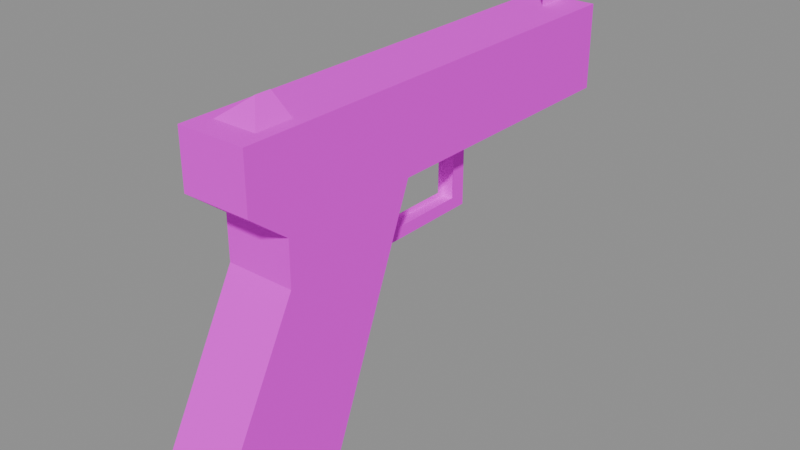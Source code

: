 # Source: recovered_gun_glock18.blend  (saved by Blender 4.5.92; exported with 4.5.12 LTS)
import bpy
from mathutils import Matrix  # noqa: F401  (used for matrix-valued properties, if any)

bpy.ops.wm.read_factory_settings(use_empty=True)
scene = bpy.context.scene
scene.name = 'Scene'

# ---- images (referenced by path relative to the original .blend; pixels are not part of the script)
import os
ASSET_DIR = os.environ.get("B2B_ASSET_DIR", "")  # directory of the original .blend (textures are referenced by path, not embedded)
HERE = os.path.dirname(os.path.abspath(__file__))  # packed textures are extracted next to this script under _unpacked/

def load_image(name, relpath, width, height, colorspace="sRGB"):
    """Load a texture the original file referenced (path relative to the .blend, or extracted next to this script)."""
    p = next((c for c in (os.path.join(HERE, relpath), os.path.join(ASSET_DIR, relpath)) if relpath and os.path.exists(c)), "")
    if p:
        img = bpy.data.images.load(p, check_existing=True)
        img.name = name
    else:  # same state as the original file: an image datablock whose file is absent (Cycles renders it pink)
        img = bpy.data.images.new(name, width, height)
        img.source = "FILE"
        img.filepath = "//" + (relpath or name)
    img.colorspace_settings.name = colorspace
    return img
img_bfcc6078b9_glock18_tif_png = load_image('bfcc6078b9_glock18.tif.png', 'textures/recovered_weapons/bfcc6078b9_glock18.tif.png', 1024, 1024, 'sRGB')

# ---- materials (node trees are filled in below, after node groups)
mat_glock18_tif = bpy.data.materials.new('glock18.tif')

# ---- material node trees
mat_glock18_tif.use_nodes = True; mat_glock18_tif.node_tree.nodes.clear()
_N = mat_glock18_tif.node_tree.nodes; _L = mat_glock18_tif.node_tree.links
n0 = _N.new('ShaderNodeBsdfPrincipled'); n0.name = 'Principled BSDF'; n0.location = (-200, 100)
n0.inputs[2].default_value = 0.9
n0.inputs[13].default_value = 0.1
n1 = _N.new('ShaderNodeOutputMaterial'); n1.name = 'Material Output'; n1.location = (200, 100)
n2 = _N.new('ShaderNodeTexImage'); n2.name = 'Image Texture'; n2.location = (0, 0)
n2.image = img_bfcc6078b9_glock18_tif_png
_L.new(n0.outputs[0], n1.inputs[0])
_L.new(n2.outputs[0], n0.inputs[0])
n1.is_active_output = True

# ---- meshes
me_gun_bfcc6078b9ec = bpy.data.meshes.new('Gun_bfcc6078b9ec')
me_gun_bfcc6078b9ec.from_pydata([(-0.00427, 0.02193, -0.01485), (-0.00427, 0.02193, 0.01618), (-0.00427, 0.02982, 0.01618), (-0.00427, 0.02193, -0.01485), (-0.00427, 0.02982, 0.01618), (-0.00427, 0.02982, -0.0208), (-0.00427, -0.01984, -0.01485), (-0.00427, 0.02193, -0.01485), (-0.00427, 0.02982, -0.0208), (-0.00427, -0.01984, -0.01485), (-0.00427, 0.02982, -0.0208), (-0.00427, -0.02087, -0.0208), (-0.00427, -0.03331, -0.001579), (-0.00427, -0.01984, -0.01485), (-0.00427, -0.02087, -0.0208), (-0.00427, -0.03331, -0.001579), (-0.00427, -0.02087, -0.0208), (-0.00427, -0.0401, -0.01856), (-0.00427, 0.02565, 0.01618), (0.004274, 0.02565, 0.01618), (0.004274, 0.02565, -0.01769), (-0.00427, 0.02565, 0.01618), (0.004274, 0.02565, -0.01769), (-0.00427, 0.02565, -0.01769), (0.004274, 0.02565, -0.01769), (0.004274, -0.03936, -0.01671), (-0.00427, -0.03936, -0.01671), (0.004274, 0.02565, -0.01769), (-0.00427, -0.03936, -0.01671), (-0.00427, 0.02565, -0.01769), (0.004274, 0.02982, -0.0208), (0.004274, 0.02982, 0.01618), (0.004274, 0.02193, 0.01618), (0.004274, 0.02982, -0.0208), (0.004274, 0.02193, 0.01618), (0.004274, 0.02193, -0.01485), (0.004274, -0.02087, -0.0208), (0.004274, 0.02982, -0.0208), (0.004274, 0.02193, -0.01485), (0.004274, -0.02087, -0.0208), (0.004274, 0.02193, -0.01485), (0.004274, -0.01984, -0.01485), (0.004274, -0.0401, -0.01856), (0.004274, -0.02087, -0.0208), (0.004274, -0.01984, -0.01485), (0.004274, -0.0401, -0.01856), (0.004274, -0.01984, -0.01485), (0.004274, -0.03331, -0.001579), (0.0, 0.115, 0.05912), (0.0, 0.104, 0.06786), (0.0, 0.09613, 0.06786), (0.0, 0.115, 0.05912), (0.0, 0.09613, 0.06786), (0.0, 0.09613, 0.05912), (0.0171, -0.1158, 0.03128), (0.0171, -0.02621, 0.01617), (0.0171, -0.1158, 0.05912), (0.0171, -0.02621, 0.01617), (0.0171, 0.115, 0.05912), (0.0171, -0.1158, 0.05912), (0.0171, -0.02621, 0.01617), (0.0171, 0.115, 0.01617), (0.0171, 0.115, 0.05912), (0.0171, -0.1158, 0.03128), (0.0171, -0.09641, 0.01617), (0.0171, -0.02621, 0.01617), (0.0171, -0.09641, 0.01617), (0.0171, -0.09641, -0.006179), (0.0171, -0.02621, 0.01617), (0.0171, -0.09641, -0.006179), (0.0171, -0.07375, -0.1027), (0.0171, -0.02621, 0.01617), (0.0171, -0.09641, -0.006179), (0.0171, -0.1371, -0.08222), (0.0171, -0.07375, -0.1027), (0.0171, -0.1371, -0.08222), (0.0171, -0.1235, -0.1027), (0.0171, -0.07375, -0.1027), (-0.0171, -0.09641, 0.01617), (0.0171, -0.1158, 0.03128), (-0.0171, -0.1158, 0.03128), (-0.0171, -0.09641, 0.01617), (0.0171, -0.09641, 0.01617), (0.0171, -0.1158, 0.03128), (-0.0171, -0.09641, -0.006179), (0.0171, -0.09641, 0.01617), (-0.0171, -0.09641, 0.01617), (-0.0171, -0.09641, -0.006179), (0.0171, -0.09641, -0.006179), (0.0171, -0.09641, 0.01617), (-0.0171, -0.1371, -0.08222), (0.0171, -0.09641, -0.006179), (-0.0171, -0.09641, -0.006179), (-0.0171, -0.1371, -0.08222), (0.0171, -0.1371, -0.08222), (0.0171, -0.09641, -0.006179), (-0.0171, -0.1235, -0.1027), (0.0171, -0.1371, -0.08222), (-0.0171, -0.1371, -0.08222), (-0.0171, -0.1235, -0.1027), (0.0171, -0.1235, -0.1027), (0.0171, -0.1371, -0.08222), (-0.0171, -0.07375, -0.1027), (0.0171, -0.1235, -0.1027), (-0.0171, -0.1235, -0.1027), (-0.0171, -0.07375, -0.1027), (0.0171, -0.07375, -0.1027), (0.0171, -0.1235, -0.1027), (-0.0171, -0.02621, 0.01617), (0.0171, -0.07375, -0.1027), (-0.0171, -0.07375, -0.1027), (-0.0171, -0.02621, 0.01617), (0.0171, -0.02621, 0.01617), (0.0171, -0.07375, -0.1027), (-0.0171, 0.115, 0.01617), (0.0171, -0.02621, 0.01617), (-0.0171, -0.02621, 0.01617), (-0.0171, 0.115, 0.01617), (0.0171, 0.115, 0.01617), (0.0171, -0.02621, 0.01617), (-0.0171, 0.115, 0.05912), (0.0171, 0.115, 0.01617), (-0.0171, 0.115, 0.01617), (-0.0171, 0.115, 0.05912), (0.0171, 0.115, 0.05912), (0.0171, 0.115, 0.01617), (-0.0171, -0.1158, 0.05912), (0.0171, 0.115, 0.05912), (-0.0171, 0.115, 0.05912), (-0.0171, -0.1158, 0.05912), (0.0171, -0.1158, 0.05912), (0.0171, 0.115, 0.05912), (-0.0171, -0.1158, 0.03128), (0.0171, -0.1158, 0.05912), (-0.0171, -0.1158, 0.05912), (-0.0171, -0.1158, 0.03128), (0.0171, -0.1158, 0.03128), (0.0171, -0.1158, 0.05912), (-0.0171, 0.115, 0.05912), (-0.0171, 0.115, 0.01617), (-0.0171, -0.02621, 0.01617), (-0.0171, -0.1158, 0.05912), (-0.0171, 0.115, 0.05912), (-0.0171, -0.02621, 0.01617), (-0.0171, -0.1158, 0.05912), (-0.0171, -0.02621, 0.01617), (-0.0171, -0.1158, 0.03128), (-0.0171, -0.02621, 0.01617), (-0.0171, -0.09641, 0.01617), (-0.0171, -0.1158, 0.03128), (-0.0171, -0.02621, 0.01617), (-0.0171, -0.09641, -0.006179), (-0.0171, -0.09641, 0.01617), (-0.0171, -0.02621, 0.01617), (-0.0171, -0.07375, -0.1027), (-0.0171, -0.09641, -0.006179), (-0.0171, -0.07375, -0.1027), (-0.0171, -0.1235, -0.1027), (-0.0171, -0.1371, -0.08222), (-0.0171, -0.07375, -0.1027), (-0.0171, -0.1371, -0.08222), (-0.0171, -0.09641, -0.006179), (-0.01101, -0.08526, 0.05912), (0.0, -0.08526, 0.06786), (0.01102, -0.08526, 0.05912), (0.01102, -0.1041, 0.05912), (0.0, -0.09316, 0.06786), (-0.01101, -0.1041, 0.05912), (0.01102, -0.08526, 0.05912), (0.0, -0.09316, 0.06786), (0.01102, -0.1041, 0.05912), (0.01102, -0.08526, 0.05912), (0.0, -0.08526, 0.06786), (0.0, -0.09316, 0.06786), (-0.01101, -0.1041, 0.05912), (0.0, -0.08526, 0.06786), (-0.01101, -0.08526, 0.05912), (-0.01101, -0.1041, 0.05912), (0.0, -0.09316, 0.06786), (0.0, -0.08526, 0.06786)], [], [(0, 1, 2), (3, 4, 5), (6, 7, 8), (9, 10, 11), (12, 13, 14), (15, 16, 17), (18, 19, 20), (21, 22, 23), (24, 25, 26), (27, 28, 29), (30, 31, 32), (33, 34, 35), (36, 37, 38), (39, 40, 41), (42, 43, 44), (45, 46, 47), (48, 49, 50), (51, 52, 53), (54, 55, 56), (57, 58, 59), (60, 61, 62), (63, 64, 65), (66, 67, 68), (69, 70, 71), (72, 73, 74), (75, 76, 77), (78, 79, 80), (81, 82, 83), (84, 85, 86), (87, 88, 89), (90, 91, 92), (93, 94, 95), (96, 97, 98), (99, 100, 101), (102, 103, 104), (105, 106, 107), (108, 109, 110), (111, 112, 113), (114, 115, 116), (117, 118, 119), (120, 121, 122), (123, 124, 125), (126, 127, 128), (129, 130, 131), (132, 133, 134), (135, 136, 137), (138, 139, 140), (141, 142, 143), (144, 145, 146), (147, 148, 149), (150, 151, 152), (153, 154, 155), (156, 157, 158), (159, 160, 161), (162, 163, 164), (165, 166, 167), (168, 169, 170), (171, 172, 173), (174, 175, 176), (177, 178, 179)])
_uv = me_gun_bfcc6078b9ec.uv_layers.new(name='UVMap')
_uv.uv.foreach_set('vector', [0.6213, 0.4824, 0.6213, 0.2896, 0.6526, 0.2896, 0.6213, 0.4824, 0.6526, 0.2896, 0.6526, 0.5176, 0.4653, 0.4873, 0.6213, 0.4824, 0.6526, 0.5176, 0.4653, 0.4873, 0.6526, 0.5176, 0.4612, 0.5225, 0.4109, 0.3977, 0.4653, 0.4873, 0.4612, 0.5225, 0.4109, 0.3977, 0.4612, 0.5225, 0.3835, 0.5046, 0.3391, 0.157, 0.3391, 0.1023, 0.1226, 0.1023, 0.3391, 0.157, 0.1226, 0.1023, 0.1226, 0.157, 0.3511, 0.0979, 0.1172, 0.0979, 0.1172, 0.1357, 0.3511, 0.0979, 0.1172, 0.1357, 0.3511, 0.1357, 0.6526, 0.5176, 0.6526, 0.2896, 0.6213, 0.2896, 0.6526, 0.5176, 0.6213, 0.2896, 0.6213, 0.4824, 0.4612, 0.5225, 0.6526, 0.5176, 0.6213, 0.4824, 0.4612, 0.5225, 0.6213, 0.4824, 0.4653, 0.4873, 0.3835, 0.5046, 0.4612, 0.5225, 0.4653, 0.4873, 0.3835, 0.5046, 0.4653, 0.4873, 0.4109, 0.3977, 0.9841, 0.04199, 0.9485, 0.006348, 0.9312, 0.006348, 0.9841, 0.04199, 0.9312, 0.006348, 0.9312, 0.04199, 0.08569, 0.2107, 0.4409, 0.2896, 0.08569, 0.04736, 0.4409, 0.2896, 0.9797, 0.04736, 0.08569, 0.04736, 0.4409, 0.2896, 0.9797, 0.2896, 0.9797, 0.04736, 0.08569, 0.2107, 0.1626, 0.2896, 0.4409, 0.2896, 0.1626, 0.2896, 0.1626, 0.4314, 0.4409, 0.2896, 0.1626, 0.4314, 0.2524, 1.0, 0.4409, 0.2896, 0.1626, 0.4314, 0.001221, 0.8794, 0.2524, 1.0, 0.001221, 0.8794, 0.05493, 1.0, 0.2524, 1.0, 0.2158, 0.2991, 0.3159, 0.1936, 0.2158, 0.1936, 0.2158, 0.2991, 0.3159, 0.2991, 0.3159, 0.1936, 0.2158, 0.4355, 0.3159, 0.2991, 0.2158, 0.2991, 0.2158, 0.4355, 0.3159, 0.4355, 0.3159, 0.2991, 0.05493, 0.8877, 0.3159, 0.4355, 0.2158, 0.4355, 0.05493, 0.8877, 0.1619, 0.8877, 0.3159, 0.4355, 0.0708, 1.0, 0.1619, 0.8877, 0.05493, 0.8877, 0.0708, 1.0, 0.1777, 1.0, 0.1619, 0.8877, 0.2737, 0.7078, 0.1558, 0.5498, 0.1038, 0.7078, 0.2737, 0.7078, 0.3257, 0.5498, 0.1558, 0.5498, 0.3171, 0.2949, 0.0376, 1.0, 0.1421, 1.0, 0.3171, 0.2949, 0.2126, 0.2949, 0.0376, 1.0, 0.9827, 0.2815, 0.4443, 0.1992, 0.4443, 0.2815, 0.9827, 0.2815, 0.9827, 0.1992, 0.4443, 0.1992, 0.7974, 0.3555, 0.687, 0.6489, 0.7974, 0.6489, 0.7974, 0.3555, 0.687, 0.3555, 0.687, 0.6489, 0.9673, 0.7202, 0.4099, 0.9456, 0.4099, 0.7202, 0.9673, 0.7202, 0.9673, 0.9456, 0.4099, 0.9456, 0.8318, 0.5872, 0.9478, 0.4343, 0.8318, 0.4343, 0.8318, 0.5872, 0.9478, 0.5872, 0.9478, 0.4343, 0.9797, 0.04736, 0.9797, 0.2896, 0.4409, 0.2896, 0.08569, 0.04736, 0.9797, 0.04736, 0.4409, 0.2896, 0.08569, 0.04736, 0.4409, 0.2896, 0.08569, 0.2107, 0.4409, 0.2896, 0.1626, 0.2896, 0.08569, 0.2107, 0.4409, 0.2896, 0.1626, 0.4314, 0.1626, 0.2896, 0.4409, 0.2896, 0.2524, 1.0, 0.1626, 0.4314, 0.2524, 1.0, 0.05493, 1.0, 0.001221, 0.8794, 0.2524, 1.0, 0.001221, 0.8794, 0.1626, 0.4314, 0.1738, 0.04028, 0.1421, 0.00415, 0.1035, 0.04028, 0.1968, 0.04321, 0.1526, 0.0, 0.1096, 0.04321, 0.1711, 0.0459, 0.1396, 0.001465, 0.09619, 0.0459, 0.1711, 0.0459, 0.1711, 0.001465, 0.1396, 0.001465, 0.09619, 0.0459, 0.1711, 0.001465, 0.1711, 0.0459, 0.09619, 0.0459, 0.1396, 0.001465, 0.1711, 0.001465])
me_gun_bfcc6078b9ec.materials.append(mat_glock18_tif)
me_gun_bfcc6078b9ec.update()

# ---- objects
ob_gun_bfcc6078b9ec = bpy.data.objects.new('Gun_bfcc6078b9ec', me_gun_bfcc6078b9ec)
ob_muzzle = bpy.data.objects.new('Muzzle', None)

# ---- transforms, parenting, visibility, modifiers, constraints
ob_gun_bfcc6078b9ec.location = (0.0, 0.0, 0.0)
ob_muzzle.location = (0.0, 0.161, 0.03781)

# ---- collection membership
scene.collection.objects.link(ob_gun_bfcc6078b9ec)
scene.collection.objects.link(ob_muzzle)

# ---- scene / render settings (as saved in the file)
scene.frame_start = 1; scene.frame_end = 250; scene.frame_set(1)
scene.render.engine = 'BLENDER_EEVEE_NEXT'
bpy.context.view_layer.update()

# ---- added for rendering (the .blend has no active camera and no usable light): camera, sun + grey world if the file has none
cam_auto = bpy.data.cameras.new('AutoCamera')
cam_auto.lens = 50.0
cam_auto.sensor_width = 36.0
cam_auto.clip_end = 1000.0
ob_auto_camera = bpy.data.objects.new('AutoCamera', cam_auto)
scene.collection.objects.link(ob_auto_camera)
ob_auto_camera.location = (0.283366, -0.351086, 0.209255)
ob_auto_camera.rotation_euler = (1.09748, -7.21219e-08, 0.694738)
scene.camera = ob_auto_camera
light_auto_sun = bpy.data.lights.new('AutoSun', 'SUN')
light_auto_sun.energy = 3.0
light_auto_sun.angle = 0.0523599
ob_auto_sun = bpy.data.objects.new('AutoSun', light_auto_sun)
scene.collection.objects.link(ob_auto_sun)
ob_auto_sun.rotation_euler = (0.872665, 0.174533, 0.523599)
if scene.world is None:
    world_auto = bpy.data.worlds.new('AutoWorld')
    world_auto.color = (0.3, 0.3, 0.3)
    scene.world = world_auto
bpy.context.view_layer.update()
